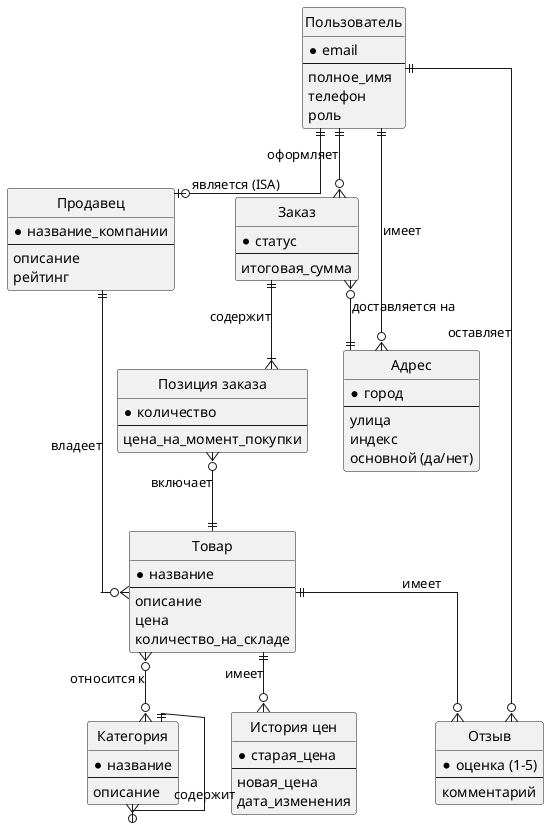

The diagram above was rendered by PlantUML. Its source (embedded in the PNG):
@startuml ER

' Скрываем лишние элементы для чистоты
hide circle
skinparam linetype ortho

entity "Пользователь" {
  * email
  --
  полное_имя
  телефон
  роль
}

entity "Продавец" {
  * название_компании
  --
  описание
  рейтинг
}

entity "Товар" {
  * название
  --
  описание
  цена
  количество_на_складе
}

entity "Категория" {
  * название
  --
  описание
}

entity "Заказ" {
  * статус
  --
  итоговая_сумма
}

entity "Позиция заказа" {
  * количество
  --
  цена_на_момент_покупки
}

entity "Отзыв" {
  * оценка (1-5)
  --
  комментарий
}

entity "Адрес" {
  * город
  --
  улица
  индекс
  основной (да/нет)
}

entity "История цен" {
  * старая_цена
  --
  новая_цена
  дата_изменения
}

' === Связи ===

Пользователь ||--o| Продавец : "является (ISA)"
Пользователь ||--o{ Заказ : "оформляет"
Пользователь ||--o{ Адрес : "имеет"
Пользователь ||--o{ Отзыв : "оставляет"

Продавец ||--o{ Товар : "владеет"

Товар }o--o{ Категория : "относится к"
Товар ||--o{ Отзыв : "имеет"
Товар ||--o{ "История цен" : "имеет"

Категория ||--o{ Категория : "содержит"

Заказ ||--|{ "Позиция заказа" : "содержит"
Заказ }o--|| Адрес : "доставляется на"

"Позиция заказа" }o--|| Товар : "включает"

@enduml